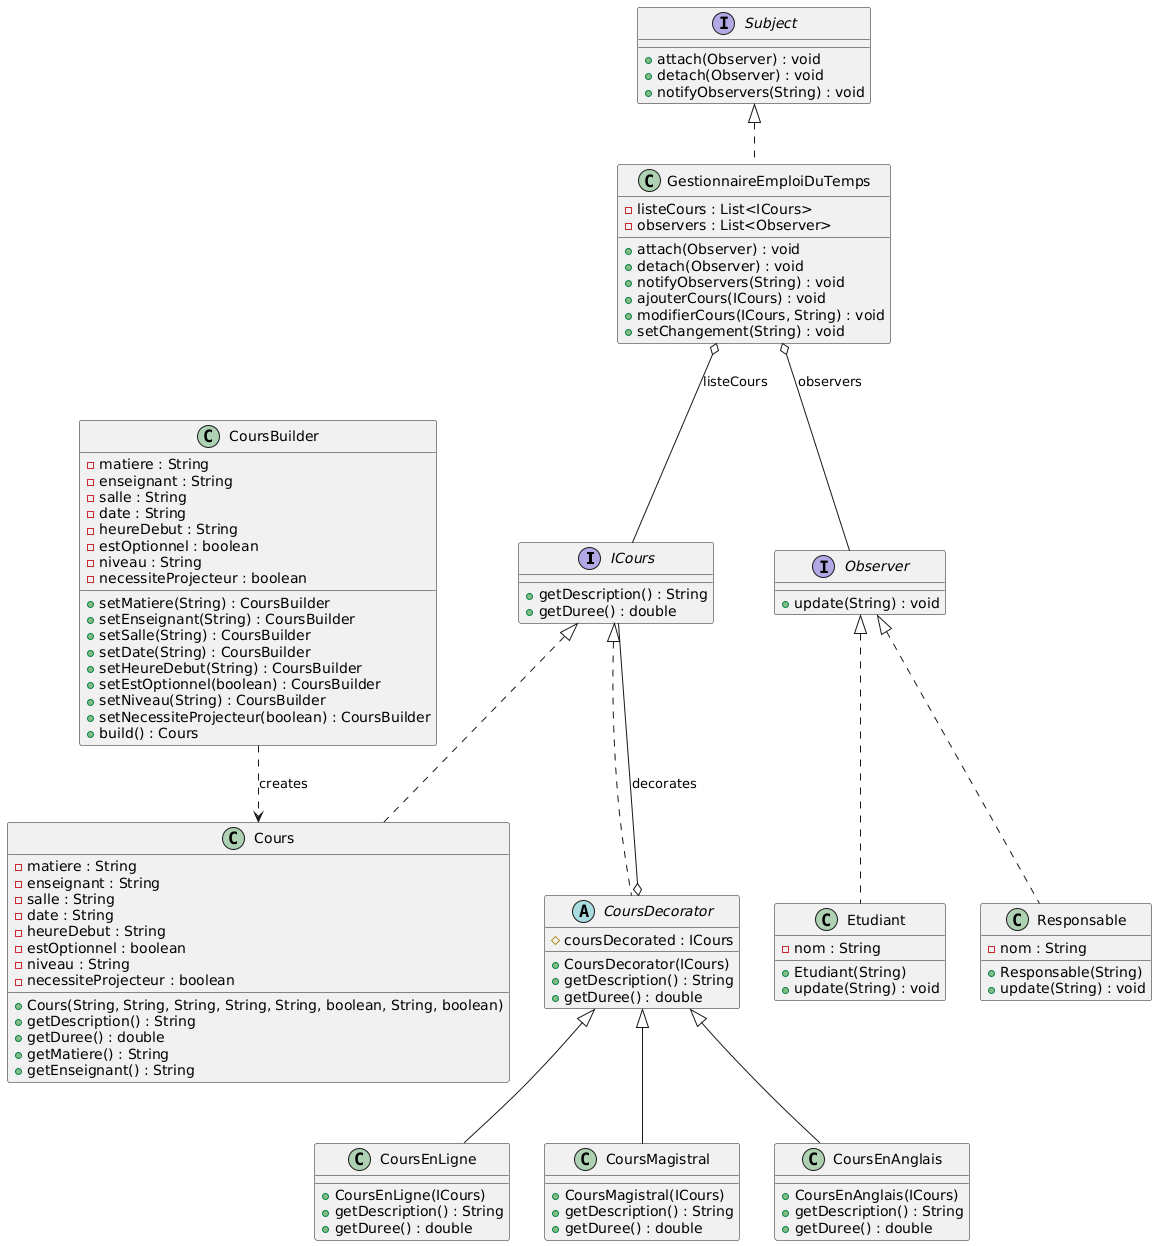

The diagram above was rendered by PlantUML. Its source (embedded in the PNG):
@startuml
' Interface ICours
interface ICours {
  +getDescription() : String
  +getDuree() : double
}

' Classe Cours implémente ICours
class Cours {
  -matiere : String
  -enseignant : String
  -salle : String
  -date : String
  -heureDebut : String
  -estOptionnel : boolean
  -niveau : String
  -necessiteProjecteur : boolean

  +Cours(String, String, String, String, String, boolean, String, boolean)
  +getDescription() : String
  +getDuree() : double
  +getMatiere() : String
  +getEnseignant() : String
}

' Builder
class CoursBuilder {
  -matiere : String
  -enseignant : String
  -salle : String
  -date : String
  -heureDebut : String
  -estOptionnel : boolean
  -niveau : String
  -necessiteProjecteur : boolean

  +setMatiere(String) : CoursBuilder
  +setEnseignant(String) : CoursBuilder
  +setSalle(String) : CoursBuilder
  +setDate(String) : CoursBuilder
  +setHeureDebut(String) : CoursBuilder
  +setEstOptionnel(boolean) : CoursBuilder
  +setNiveau(String) : CoursBuilder
  +setNecessiteProjecteur(boolean) : CoursBuilder
  +build() : Cours
}

' Decorator
abstract class CoursDecorator {
  #coursDecorated : ICours
  +CoursDecorator(ICours)
  +getDescription() : String
  +getDuree() : double
}

class CoursEnLigne {
  +CoursEnLigne(ICours)
  +getDescription() : String
  +getDuree() : double
}

class CoursMagistral {
  +CoursMagistral(ICours)
  +getDescription() : String
  +getDuree() : double
}

class CoursEnAnglais {
  +CoursEnAnglais(ICours)
  +getDescription() : String
  +getDuree() : double
}

' Observer / Subject
interface Observer {
  +update(String) : void
}

interface Subject {
  +attach(Observer) : void
  +detach(Observer) : void
  +notifyObservers(String) : void
}

class Etudiant {
  -nom : String
  +Etudiant(String)
  +update(String) : void
}

class Responsable {
  -nom : String
  +Responsable(String)
  +update(String) : void
}

class GestionnaireEmploiDuTemps {
  -listeCours : List<ICours>
  -observers : List<Observer>

  +attach(Observer) : void
  +detach(Observer) : void
  +notifyObservers(String) : void
  +ajouterCours(ICours) : void
  +modifierCours(ICours, String) : void
  +setChangement(String) : void
}

' Relations
ICours <|.. Cours
ICours <|.. CoursDecorator
CoursDecorator <|-- CoursEnLigne
CoursDecorator <|-- CoursEnAnglais
CoursDecorator <|-- CoursMagistral
CoursDecorator o-- ICours : decorates
CoursBuilder ..> Cours : creates

Observer <|.. Etudiant
Observer <|.. Responsable
Subject <|.. GestionnaireEmploiDuTemps

GestionnaireEmploiDuTemps o-- Observer : observers
GestionnaireEmploiDuTemps o-- ICours : listeCours
@enduml